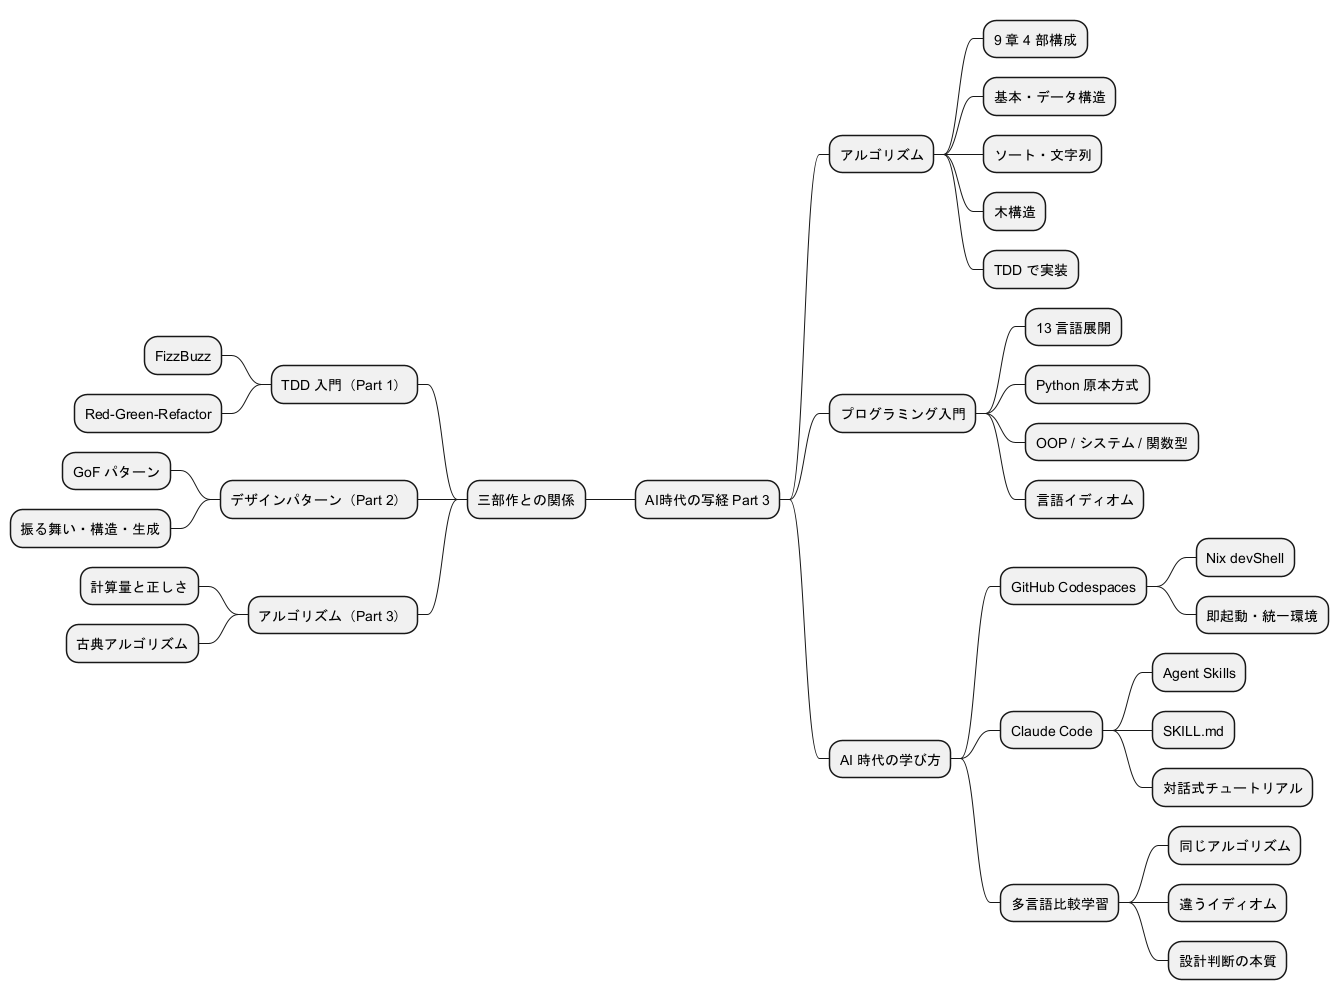

The diagram above was rendered by PlantUML. Its source (embedded in the PNG):
@startmindmap

* AI時代の写経 Part 3
** アルゴリズム
*** 9 章 4 部構成
*** 基本・データ構造
*** ソート・文字列
*** 木構造
*** TDD で実装
** プログラミング入門
*** 13 言語展開
*** Python 原本方式
*** OOP / システム / 関数型
*** 言語イディオム
** AI 時代の学び方
*** GitHub Codespaces
**** Nix devShell
**** 即起動・統一環境
*** Claude Code
**** Agent Skills
**** SKILL.md
**** 対話式チュートリアル
*** 多言語比較学習
**** 同じアルゴリズム
**** 違うイディオム
**** 設計判断の本質
-- 三部作との関係
--- TDD 入門（Part 1）
---- FizzBuzz
---- Red-Green-Refactor
--- デザインパターン（Part 2）
---- GoF パターン
---- 振る舞い・構造・生成
--- アルゴリズム（Part 3）
---- 計算量と正しさ
---- 古典アルゴリズム

@endmindmap